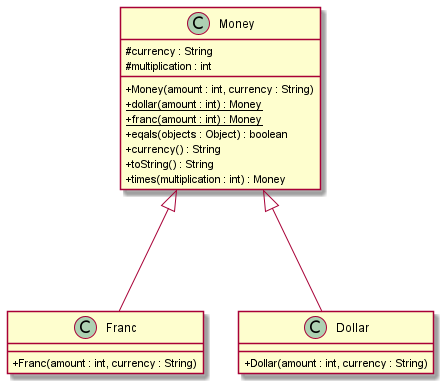

The diagram above was rendered by PlantUML. Its source (embedded in the PNG):
@startuml
'https://plantuml.com/class-diagram
skinparam classAttributeIconSize 0
/' 10장
'/
class Money
class Franc
class Dollar

Money <|--- Franc
Money <|--- Dollar

class Money{
 #currency : String
 #multiplication : int
 +Money(amount : int, currency : String)
 +dollar(amount : int) : {static} Money
 +franc(amount : int) : {static} Money
 +eqals(objects : Object) : boolean
 +currency() : String
 +toString() : String
 +times(multiplication : int) : Money
}
class Dollar{
 +Dollar(amount : int, currency : String)
}
class Franc{
 +Franc(amount : int, currency : String)

}

@enduml